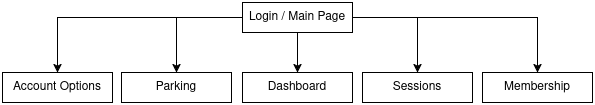

The diagram above was exported from draw.io. Its source (the exported page's mxGraphModel, read from the mxfile embedded in the PNG):
<mxGraphModel dx="878" dy="660" grid="1" gridSize="10" guides="1" tooltips="1" connect="1" arrows="1" fold="1" page="1" pageScale="1" pageWidth="827" pageHeight="1169" math="0" shadow="0">
  <root>
    <mxCell id="0" />
    <mxCell id="1" parent="0" />
    <mxCell id="r--OuYXDvdQdyUVXZeCI-4" edge="1" parent="1" source="ElqV5ffTX-WF42cbEaYi-1" style="edgeStyle=orthogonalEdgeStyle;rounded=0;orthogonalLoop=1;jettySize=auto;html=1;entryX=0.5;entryY=0;entryDx=0;entryDy=0;" target="r--OuYXDvdQdyUVXZeCI-3">
      <mxGeometry relative="1" as="geometry" />
    </mxCell>
    <mxCell id="r--OuYXDvdQdyUVXZeCI-5" edge="1" parent="1" source="ElqV5ffTX-WF42cbEaYi-1" style="edgeStyle=orthogonalEdgeStyle;rounded=0;orthogonalLoop=1;jettySize=auto;html=1;entryX=0.5;entryY=0;entryDx=0;entryDy=0;" target="ElqV5ffTX-WF42cbEaYi-2">
      <mxGeometry relative="1" as="geometry" />
    </mxCell>
    <mxCell id="r--OuYXDvdQdyUVXZeCI-6" edge="1" parent="1" source="ElqV5ffTX-WF42cbEaYi-1" style="edgeStyle=orthogonalEdgeStyle;rounded=0;orthogonalLoop=1;jettySize=auto;html=1;entryX=0.5;entryY=0;entryDx=0;entryDy=0;" target="ElqV5ffTX-WF42cbEaYi-3">
      <mxGeometry relative="1" as="geometry" />
    </mxCell>
    <mxCell id="r--OuYXDvdQdyUVXZeCI-7" edge="1" parent="1" source="ElqV5ffTX-WF42cbEaYi-1" style="edgeStyle=orthogonalEdgeStyle;rounded=0;orthogonalLoop=1;jettySize=auto;html=1;entryX=0.5;entryY=0;entryDx=0;entryDy=0;" target="r--OuYXDvdQdyUVXZeCI-1">
      <mxGeometry relative="1" as="geometry" />
    </mxCell>
    <mxCell id="r--OuYXDvdQdyUVXZeCI-9" edge="1" parent="1" source="ElqV5ffTX-WF42cbEaYi-1" style="edgeStyle=orthogonalEdgeStyle;rounded=0;orthogonalLoop=1;jettySize=auto;html=1;entryX=0.5;entryY=0;entryDx=0;entryDy=0;" target="r--OuYXDvdQdyUVXZeCI-2">
      <mxGeometry relative="1" as="geometry" />
    </mxCell>
    <mxCell id="ElqV5ffTX-WF42cbEaYi-1" parent="1" style="rounded=0;whiteSpace=wrap;html=1;" value="Login / Main Page" vertex="1">
      <mxGeometry height="30" width="110" x="340" y="200" as="geometry" />
    </mxCell>
    <mxCell id="ElqV5ffTX-WF42cbEaYi-2" parent="1" style="rounded=0;whiteSpace=wrap;html=1;" value="Parking" vertex="1">
      <mxGeometry height="30" width="110" x="219" y="270" as="geometry" />
    </mxCell>
    <mxCell id="ElqV5ffTX-WF42cbEaYi-3" parent="1" style="rounded=0;whiteSpace=wrap;html=1;" value="Dashboard" vertex="1">
      <mxGeometry height="30" width="110" x="340" y="270" as="geometry" />
    </mxCell>
    <mxCell id="r--OuYXDvdQdyUVXZeCI-1" parent="1" style="rounded=0;whiteSpace=wrap;html=1;" value="Sessions" vertex="1">
      <mxGeometry height="30" width="110" x="460" y="270" as="geometry" />
    </mxCell>
    <mxCell id="r--OuYXDvdQdyUVXZeCI-2" parent="1" style="rounded=0;whiteSpace=wrap;html=1;" value="Membership" vertex="1">
      <mxGeometry height="30" width="110" x="580" y="270" as="geometry" />
    </mxCell>
    <mxCell id="r--OuYXDvdQdyUVXZeCI-3" parent="1" style="rounded=0;whiteSpace=wrap;html=1;" value="Account Options" vertex="1">
      <mxGeometry height="30" width="110" x="100" y="270" as="geometry" />
    </mxCell>
  </root>
</mxGraphModel>